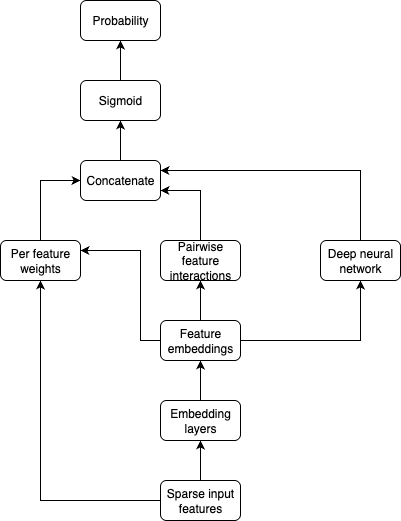

The diagram above was exported from draw.io. Its source (the exported page's mxGraphModel, read from the mxfile embedded in the PNG):
<mxGraphModel dx="976" dy="565" grid="1" gridSize="10" guides="1" tooltips="1" connect="1" arrows="1" fold="1" page="1" pageScale="1" pageWidth="850" pageHeight="1100" math="0" shadow="0">
  <root>
    <mxCell id="0" />
    <mxCell id="1" parent="0" />
    <mxCell id="CH_S0uHVagcX3GYcxR52-4" style="edgeStyle=orthogonalEdgeStyle;rounded=0;orthogonalLoop=1;jettySize=auto;html=1;exitX=0.5;exitY=0;exitDx=0;exitDy=0;entryX=0.5;entryY=1;entryDx=0;entryDy=0;" parent="1" source="CH_S0uHVagcX3GYcxR52-6" target="CH_S0uHVagcX3GYcxR52-12" edge="1">
      <mxGeometry relative="1" as="geometry" />
    </mxCell>
    <mxCell id="CH_S0uHVagcX3GYcxR52-5" style="edgeStyle=orthogonalEdgeStyle;rounded=0;orthogonalLoop=1;jettySize=auto;html=1;exitX=0;exitY=0.5;exitDx=0;exitDy=0;entryX=1;entryY=0.25;entryDx=0;entryDy=0;" parent="1" source="CH_S0uHVagcX3GYcxR52-6" target="CH_S0uHVagcX3GYcxR52-14" edge="1">
      <mxGeometry relative="1" as="geometry">
        <Array as="points">
          <mxPoint x="180" y="420" />
          <mxPoint x="180" y="330" />
        </Array>
      </mxGeometry>
    </mxCell>
    <mxCell id="b5XlhmdcZUMFDns2k1ta-2" style="edgeStyle=orthogonalEdgeStyle;rounded=0;orthogonalLoop=1;jettySize=auto;html=1;exitX=1;exitY=0.5;exitDx=0;exitDy=0;entryX=0.5;entryY=1;entryDx=0;entryDy=0;" parent="1" source="CH_S0uHVagcX3GYcxR52-6" target="b5XlhmdcZUMFDns2k1ta-1" edge="1">
      <mxGeometry relative="1" as="geometry" />
    </mxCell>
    <mxCell id="CH_S0uHVagcX3GYcxR52-6" value="Feature embeddings" style="rounded=1;whiteSpace=wrap;html=1;" parent="1" vertex="1">
      <mxGeometry x="200" y="400" width="80" height="40" as="geometry" />
    </mxCell>
    <mxCell id="CH_S0uHVagcX3GYcxR52-7" style="edgeStyle=orthogonalEdgeStyle;rounded=0;orthogonalLoop=1;jettySize=auto;html=1;exitX=0.5;exitY=0;exitDx=0;exitDy=0;entryX=0.5;entryY=1;entryDx=0;entryDy=0;" parent="1" source="CH_S0uHVagcX3GYcxR52-8" target="CH_S0uHVagcX3GYcxR52-6" edge="1">
      <mxGeometry relative="1" as="geometry" />
    </mxCell>
    <mxCell id="CH_S0uHVagcX3GYcxR52-8" value="Embedding layers" style="rounded=1;whiteSpace=wrap;html=1;" parent="1" vertex="1">
      <mxGeometry x="200" y="480" width="80" height="40" as="geometry" />
    </mxCell>
    <mxCell id="CH_S0uHVagcX3GYcxR52-9" style="edgeStyle=orthogonalEdgeStyle;rounded=0;orthogonalLoop=1;jettySize=auto;html=1;exitX=0.5;exitY=0;exitDx=0;exitDy=0;entryX=0.5;entryY=1;entryDx=0;entryDy=0;" parent="1" source="CH_S0uHVagcX3GYcxR52-10" target="CH_S0uHVagcX3GYcxR52-8" edge="1">
      <mxGeometry relative="1" as="geometry" />
    </mxCell>
    <mxCell id="CH_S0uHVagcX3GYcxR52-20" style="edgeStyle=orthogonalEdgeStyle;rounded=0;orthogonalLoop=1;jettySize=auto;html=1;exitX=0;exitY=0.5;exitDx=0;exitDy=0;entryX=0.5;entryY=1;entryDx=0;entryDy=0;" parent="1" source="CH_S0uHVagcX3GYcxR52-10" target="CH_S0uHVagcX3GYcxR52-14" edge="1">
      <mxGeometry relative="1" as="geometry" />
    </mxCell>
    <mxCell id="CH_S0uHVagcX3GYcxR52-10" value="Sparse input features" style="rounded=1;whiteSpace=wrap;html=1;" parent="1" vertex="1">
      <mxGeometry x="200" y="560" width="80" height="40" as="geometry" />
    </mxCell>
    <mxCell id="b5XlhmdcZUMFDns2k1ta-4" style="edgeStyle=orthogonalEdgeStyle;rounded=0;orthogonalLoop=1;jettySize=auto;html=1;exitX=0.5;exitY=0;exitDx=0;exitDy=0;entryX=1;entryY=0.75;entryDx=0;entryDy=0;" parent="1" source="CH_S0uHVagcX3GYcxR52-12" target="CH_S0uHVagcX3GYcxR52-16" edge="1">
      <mxGeometry relative="1" as="geometry" />
    </mxCell>
    <mxCell id="CH_S0uHVagcX3GYcxR52-12" value="Pairwise feature interactions" style="rounded=1;whiteSpace=wrap;html=1;" parent="1" vertex="1">
      <mxGeometry x="200" y="320" width="80" height="40" as="geometry" />
    </mxCell>
    <mxCell id="CH_S0uHVagcX3GYcxR52-13" style="edgeStyle=orthogonalEdgeStyle;rounded=0;orthogonalLoop=1;jettySize=auto;html=1;exitX=0.5;exitY=0;exitDx=0;exitDy=0;entryX=0;entryY=0.5;entryDx=0;entryDy=0;" parent="1" source="CH_S0uHVagcX3GYcxR52-14" target="CH_S0uHVagcX3GYcxR52-16" edge="1">
      <mxGeometry relative="1" as="geometry" />
    </mxCell>
    <mxCell id="CH_S0uHVagcX3GYcxR52-14" value="Per feature weights" style="rounded=1;whiteSpace=wrap;html=1;" parent="1" vertex="1">
      <mxGeometry x="40" y="320" width="80" height="40" as="geometry" />
    </mxCell>
    <mxCell id="CH_S0uHVagcX3GYcxR52-15" style="edgeStyle=orthogonalEdgeStyle;rounded=0;orthogonalLoop=1;jettySize=auto;html=1;exitX=0.5;exitY=0;exitDx=0;exitDy=0;entryX=0.5;entryY=1;entryDx=0;entryDy=0;" parent="1" source="CH_S0uHVagcX3GYcxR52-16" target="CH_S0uHVagcX3GYcxR52-18" edge="1">
      <mxGeometry relative="1" as="geometry" />
    </mxCell>
    <mxCell id="CH_S0uHVagcX3GYcxR52-16" value="Concatenate" style="rounded=1;whiteSpace=wrap;html=1;" parent="1" vertex="1">
      <mxGeometry x="120" y="240" width="80" height="40" as="geometry" />
    </mxCell>
    <mxCell id="CH_S0uHVagcX3GYcxR52-17" style="edgeStyle=orthogonalEdgeStyle;rounded=0;orthogonalLoop=1;jettySize=auto;html=1;exitX=0.5;exitY=0;exitDx=0;exitDy=0;entryX=0.5;entryY=1;entryDx=0;entryDy=0;" parent="1" source="CH_S0uHVagcX3GYcxR52-18" target="CH_S0uHVagcX3GYcxR52-19" edge="1">
      <mxGeometry relative="1" as="geometry" />
    </mxCell>
    <mxCell id="CH_S0uHVagcX3GYcxR52-18" value="Sigmoid" style="rounded=1;whiteSpace=wrap;html=1;" parent="1" vertex="1">
      <mxGeometry x="120" y="160" width="80" height="40" as="geometry" />
    </mxCell>
    <mxCell id="CH_S0uHVagcX3GYcxR52-19" value="Probability" style="rounded=1;whiteSpace=wrap;html=1;" parent="1" vertex="1">
      <mxGeometry x="120" y="80" width="80" height="40" as="geometry" />
    </mxCell>
    <mxCell id="b5XlhmdcZUMFDns2k1ta-3" style="edgeStyle=orthogonalEdgeStyle;rounded=0;orthogonalLoop=1;jettySize=auto;html=1;exitX=0.5;exitY=0;exitDx=0;exitDy=0;entryX=1;entryY=0.25;entryDx=0;entryDy=0;" parent="1" source="b5XlhmdcZUMFDns2k1ta-1" target="CH_S0uHVagcX3GYcxR52-16" edge="1">
      <mxGeometry relative="1" as="geometry" />
    </mxCell>
    <mxCell id="b5XlhmdcZUMFDns2k1ta-1" value="Deep neural network" style="rounded=1;whiteSpace=wrap;html=1;" parent="1" vertex="1">
      <mxGeometry x="360" y="320" width="80" height="40" as="geometry" />
    </mxCell>
  </root>
</mxGraphModel>